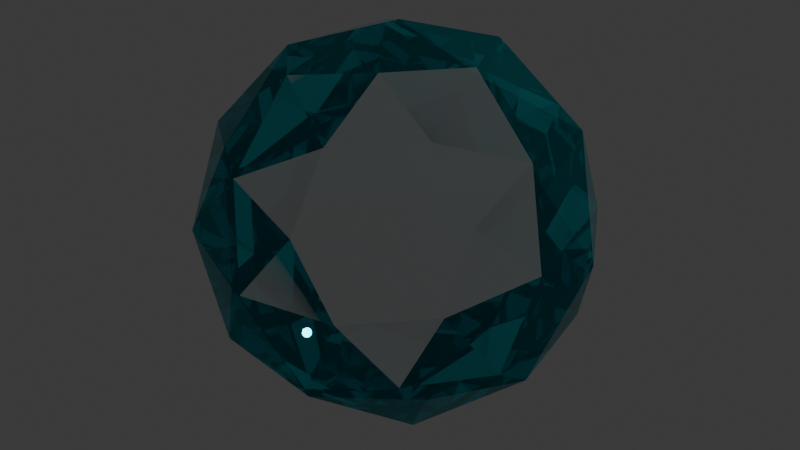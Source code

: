 # Source: Oxygen_Ball.blend  (saved by Blender 4.0.36; exported with 4.5.12 LTS)
import bpy
from mathutils import Matrix  # noqa: F401  (used for matrix-valued properties, if any)

bpy.ops.wm.read_factory_settings(use_empty=True)
scene = bpy.context.scene
scene.name = 'Scene'

# ---- collections
col_collection = bpy.data.collections.new('Collection'); scene.collection.children.link(col_collection)

# ---- materials (node trees are filled in below, after node groups)
mat_material_001 = bpy.data.materials.new('Material.001')
mat_material_001.surface_render_method = 'BLENDED'
mat_material_001.blend_method = 'BLEND'
mat_material_001.use_transparent_shadow = False

# ---- material node trees
mat_material_001.use_nodes = True; mat_material_001.node_tree.nodes.clear()
_N = mat_material_001.node_tree.nodes; _L = mat_material_001.node_tree.links
n0 = _N.new('ShaderNodeBsdfPrincipled'); n0.name = 'Principled BSDF'; n0.location = (10, 300)
n0.inputs[0].default_value = (0.0, 0.7266, 0.8, 1.0)
n0.inputs[1].default_value = 0.8273
n0.inputs[2].default_value = 0.0
n0.inputs[3].default_value = 1.45
n1 = _N.new('ShaderNodeOutputMaterial'); n1.name = 'Material Output'; n1.location = (300, 300)
n2 = _N.new('ShaderNodeFresnel'); n2.name = 'Fresnel'; n2.location = (-248, 217)
n2.inputs[0].default_value = 1.45
_L.new(n0.outputs[0], n1.inputs[0])
_L.new(n2.outputs[0], n0.inputs[4])
n1.is_active_output = True

# ---- world
world_world = bpy.data.worlds.new('World'); scene.world = world_world
world_world.use_nodes = True; world_world.node_tree.nodes.clear()
_N = world_world.node_tree.nodes; _L = world_world.node_tree.links
n0 = _N.new('ShaderNodeOutputWorld'); n0.name = 'World Output'; n0.location = (300, 300)
n1 = _N.new('ShaderNodeBackground'); n1.name = 'Background'; n1.location = (10, 300)
n1.inputs[0].default_value = (0.05088, 0.05088, 0.05088, 1.0)
_L.new(n1.outputs[0], n0.inputs[0])
n0.is_active_output = True
world_world.color = (0.05088, 0.05088, 0.05088)
world_world.use_sun_shadow = False
world_world.sun_shadow_jitter_overblur = 0.0

# ---- cameras
cam_camera = bpy.data.cameras.new('Camera')
cam_camera.clip_end = 100.0
cam_camera.ortho_scale = 7.314

# ---- lights
light_light = bpy.data.lights.new('Light', 'POINT')
light_light.transmission_factor = 0.0
light_light.use_soft_falloff = False
light_light.energy = 1000.0
light_light.shadow_soft_size = 0.1
light_light.shadow_maximum_resolution = 0.006
light_light.use_absolute_resolution = True

# ---- meshes
me_icosphere = bpy.data.meshes.new('Icosphere')
me_icosphere.from_pydata([(0.0, 0.0, -1.0), (0.7236, -0.5257, -0.4472), (-0.2764, -0.8506, -0.4472), (-0.8944, 0.0, -0.4472), (-0.2764, 0.8506, -0.4472), (0.7236, 0.5257, -0.4472), (0.2764, -0.8506, 0.4472), (-0.7236, -0.5257, 0.4472), (-0.7236, 0.5257, 0.4472), (0.2764, 0.8506, 0.4472), (0.8944, 0.0, 0.4472), (0.0, 0.0, 1.0), (-0.1625, -0.5, -0.8507), (0.4253, -0.309, -0.8507), (0.2629, -0.809, -0.5257), (0.8506, 0.0, -0.5257), (0.4253, 0.309, -0.8507), (-0.5257, 0.0, -0.8507), (-0.6882, -0.5, -0.5257), (-0.1625, 0.5, -0.8507), (-0.6882, 0.5, -0.5257), (0.2629, 0.809, -0.5257), (0.9511, -0.309, 0.0), (0.9511, 0.309, 0.0), (0.0, -1.0, 0.0), (0.5878, -0.809, 0.0), (-0.9511, -0.309, 0.0), (-0.5878, -0.809, 0.0), (-0.5878, 0.809, 0.0), (-0.9511, 0.309, 0.0), (0.5878, 0.809, 0.0), (0.0, 1.0, 0.0), (0.6882, -0.5, 0.5257), (-0.2629, -0.809, 0.5257), (-0.8506, 0.0, 0.5257), (-0.2629, 0.809, 0.5257), (0.6882, 0.5, 0.5257), (0.1625, -0.5, 0.8507), (0.5257, 0.0, 0.8507), (-0.4253, -0.309, 0.8507), (-0.4253, 0.309, 0.8507), (0.1625, 0.5, 0.8507)], [], [(0, 13, 12), (1, 13, 15), (0, 12, 17), (0, 17, 19), (0, 19, 16), (1, 15, 22), (2, 14, 24), (3, 18, 26), (4, 20, 28), (5, 21, 30), (1, 22, 25), (2, 24, 27), (3, 26, 29), (4, 28, 31), (5, 30, 23), (6, 32, 37), (7, 33, 39), (8, 34, 40), (9, 35, 41), (10, 36, 38), (38, 41, 11), (38, 36, 41), (36, 9, 41), (41, 40, 11), (41, 35, 40), (35, 8, 40), (40, 39, 11), (40, 34, 39), (34, 7, 39), (39, 37, 11), (39, 33, 37), (33, 6, 37), (37, 38, 11), (37, 32, 38), (32, 10, 38), (23, 36, 10), (23, 30, 36), (30, 9, 36), (31, 35, 9), (31, 28, 35), (28, 8, 35), (29, 34, 8), (29, 26, 34), (26, 7, 34), (27, 33, 7), (27, 24, 33), (24, 6, 33), (25, 32, 6), (25, 22, 32), (22, 10, 32), (30, 31, 9), (30, 21, 31), (21, 4, 31), (28, 29, 8), (28, 20, 29), (20, 3, 29), (26, 27, 7), (26, 18, 27), (18, 2, 27), (24, 25, 6), (24, 14, 25), (14, 1, 25), (22, 23, 10), (22, 15, 23), (15, 5, 23), (16, 21, 5), (16, 19, 21), (19, 4, 21), (19, 20, 4), (19, 17, 20), (17, 3, 20), (17, 18, 3), (17, 12, 18), (12, 2, 18), (15, 16, 5), (15, 13, 16), (13, 0, 16), (12, 14, 2), (12, 13, 14), (13, 1, 14)])
_uv = me_icosphere.uv_layers.new(name='UVMap')
_uv.uv.foreach_set('vector', [0.1818, 0.0, 0.2273, 0.07873, 0.1364, 0.07873, 0.2727, 0.1575, 0.3182, 0.07873, 0.3636, 0.1575, 0.9091, 0.0, 0.9545, 0.07873, 0.8636, 0.07873, 0.7273, 0.0, 0.7727, 0.07873, 0.6818, 0.07873, 0.5455, 0.0, 0.5909, 0.07873, 0.5, 0.07873, 0.2727, 0.1575, 0.3636, 0.1575, 0.3182, 0.2362, 0.09091, 0.1575, 0.1818, 0.1575, 0.1364, 0.2362, 0.8182, 0.1575, 0.9091, 0.1575, 0.8636, 0.2362, 0.6364, 0.1575, 0.7273, 0.1575, 0.6818, 0.2362, 0.4545, 0.1575, 0.5455, 0.1575, 0.5, 0.2362, 0.2727, 0.1575, 0.3182, 0.2362, 0.2273, 0.2362, 0.09091, 0.1575, 0.1364, 0.2362, 0.04546, 0.2362, 0.8182, 0.1575, 0.8636, 0.2362, 0.7727, 0.2362, 0.6364, 0.1575, 0.6818, 0.2362, 0.5909, 0.2362, 0.4545, 0.1575, 0.5, 0.2362, 0.4091, 0.2362, 0.1818, 0.3149, 0.2727, 0.3149, 0.2273, 0.3937, 0.0, 0.3149, 0.09091, 0.3149, 0.04546, 0.3937, 0.7273, 0.3149, 0.8182, 0.3149, 0.7727, 0.3937, 0.5455, 0.3149, 0.6364, 0.3149, 0.5909, 0.3937, 0.3636, 0.3149, 0.4545, 0.3149, 0.4091, 0.3937, 0.4091, 0.3937, 0.5, 0.3937, 0.4545, 0.4724, 0.4091, 0.3937, 0.4545, 0.3149, 0.5, 0.3937, 0.4545, 0.3149, 0.5455, 0.3149, 0.5, 0.3937, 0.5909, 0.3937, 0.6818, 0.3937, 0.6364, 0.4724, 0.5909, 0.3937, 0.6364, 0.3149, 0.6818, 0.3937, 0.6364, 0.3149, 0.7273, 0.3149, 0.6818, 0.3937, 0.7727, 0.3937, 0.8636, 0.3937, 0.8182, 0.4724, 0.7727, 0.3937, 0.8182, 0.3149, 0.8636, 0.3937, 0.8182, 0.3149, 0.9091, 0.3149, 0.8636, 0.3937, 0.04546, 0.3937, 0.1364, 0.3937, 0.09091, 0.4724, 0.04546, 0.3937, 0.09091, 0.3149, 0.1364, 0.3937, 0.09091, 0.3149, 0.1818, 0.3149, 0.1364, 0.3937, 0.2273, 0.3937, 0.3182, 0.3937, 0.2727, 0.4724, 0.2273, 0.3937, 0.2727, 0.3149, 0.3182, 0.3937, 0.2727, 0.3149, 0.3636, 0.3149, 0.3182, 0.3937, 0.4091, 0.2362, 0.4545, 0.3149, 0.3636, 0.3149, 0.4091, 0.2362, 0.5, 0.2362, 0.4545, 0.3149, 0.5, 0.2362, 0.5455, 0.3149, 0.4545, 0.3149, 0.5909, 0.2362, 0.6364, 0.3149, 0.5455, 0.3149, 0.5909, 0.2362, 0.6818, 0.2362, 0.6364, 0.3149, 0.6818, 0.2362, 0.7273, 0.3149, 0.6364, 0.3149, 0.7727, 0.2362, 0.8182, 0.3149, 0.7273, 0.3149, 0.7727, 0.2362, 0.8636, 0.2362, 0.8182, 0.3149, 0.8636, 0.2362, 0.9091, 0.3149, 0.8182, 0.3149, 0.04546, 0.2362, 0.09091, 0.3149, 0.0, 0.3149, 0.04546, 0.2362, 0.1364, 0.2362, 0.09091, 0.3149, 0.1364, 0.2362, 0.1818, 0.3149, 0.09091, 0.3149, 0.2273, 0.2362, 0.2727, 0.3149, 0.1818, 0.3149, 0.2273, 0.2362, 0.3182, 0.2362, 0.2727, 0.3149, 0.3182, 0.2362, 0.3636, 0.3149, 0.2727, 0.3149, 0.5, 0.2362, 0.5909, 0.2362, 0.5455, 0.3149, 0.5, 0.2362, 0.5455, 0.1575, 0.5909, 0.2362, 0.5455, 0.1575, 0.6364, 0.1575, 0.5909, 0.2362, 0.6818, 0.2362, 0.7727, 0.2362, 0.7273, 0.3149, 0.6818, 0.2362, 0.7273, 0.1575, 0.7727, 0.2362, 0.7273, 0.1575, 0.8182, 0.1575, 0.7727, 0.2362, 0.8636, 0.2362, 0.9545, 0.2362, 0.9091, 0.3149, 0.8636, 0.2362, 0.9091, 0.1575, 0.9545, 0.2362, 0.9091, 0.1575, 1.0, 0.1575, 0.9545, 0.2362, 0.1364, 0.2362, 0.2273, 0.2362, 0.1818, 0.3149, 0.1364, 0.2362, 0.1818, 0.1575, 0.2273, 0.2362, 0.1818, 0.1575, 0.2727, 0.1575, 0.2273, 0.2362, 0.3182, 0.2362, 0.4091, 0.2362, 0.3636, 0.3149, 0.3182, 0.2362, 0.3636, 0.1575, 0.4091, 0.2362, 0.3636, 0.1575, 0.4545, 0.1575, 0.4091, 0.2362, 0.5, 0.07873, 0.5455, 0.1575, 0.4545, 0.1575, 0.5, 0.07873, 0.5909, 0.07873, 0.5455, 0.1575, 0.5909, 0.07873, 0.6364, 0.1575, 0.5455, 0.1575, 0.6818, 0.07873, 0.7273, 0.1575, 0.6364, 0.1575, 0.6818, 0.07873, 0.7727, 0.07873, 0.7273, 0.1575, 0.7727, 0.07873, 0.8182, 0.1575, 0.7273, 0.1575, 0.8636, 0.07873, 0.9091, 0.1575, 0.8182, 0.1575, 0.8636, 0.07873, 0.9545, 0.07873, 0.9091, 0.1575, 0.9545, 0.07873, 1.0, 0.1575, 0.9091, 0.1575, 0.3636, 0.1575, 0.4091, 0.07873, 0.4545, 0.1575, 0.3636, 0.1575, 0.3182, 0.07873, 0.4091, 0.07873, 0.3182, 0.07873, 0.3636, 0.0, 0.4091, 0.07873, 0.1364, 0.07873, 0.1818, 0.1575, 0.09091, 0.1575, 0.1364, 0.07873, 0.2273, 0.07873, 0.1818, 0.1575, 0.2273, 0.07873, 0.2727, 0.1575, 0.1818, 0.1575])
me_icosphere.materials.append(mat_material_001)
me_icosphere.update()

# ---- objects
ob_light = bpy.data.objects.new('Light', light_light)
ob_camera = bpy.data.objects.new('Camera', cam_camera)
ob_icosphere = bpy.data.objects.new('Icosphere', me_icosphere)

# ---- transforms, parenting, visibility, modifiers, constraints
ob_light.location = (4.076, 1.005, 5.904)
ob_light.rotation_euler = (0.6503, 0.05522, 1.866)
ob_light.lock_rotations_4d = False
ob_light.empty_display_type = 'ARROWS'
ob_light.color = (0.0, 0.0, 0.0, 0.0)
ob_light.lineart.crease_threshold = 0.0
ob_camera.location = (7.359, -6.926, 4.958)
ob_camera.rotation_euler = (1.109, 0.0, 0.8149)
ob_camera.lock_rotations_4d = False
ob_camera.empty_display_type = 'ARROWS'
ob_camera.color = (0.0, 0.0, 0.0, 0.0)
ob_camera.display_type = 'WIRE'
ob_camera.lineart.crease_threshold = 0.0
ob_icosphere.location = (0.0, 0.0, 0.0)
ob_icosphere.scale = (2.069, 2.069, 2.069)

# ---- collection membership
col_collection.objects.link(ob_light)
col_collection.objects.link(ob_camera)
col_collection.objects.link(ob_icosphere)

# ---- scene / render settings (as saved in the file)
scene.camera = ob_camera
scene.frame_start = 1; scene.frame_end = 250; scene.frame_set(1)
scene.render.engine = 'BLENDER_EEVEE_NEXT'
scene.cycles.sampling_pattern = 'TABULATED_SOBOL'
bpy.context.view_layer.update()
